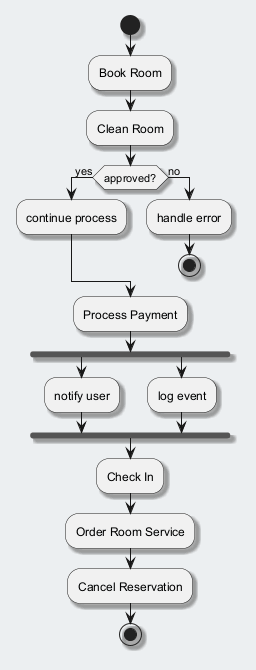

The diagram above was rendered by PlantUML. Its source (embedded in the PNG):
@startuml
skinparam backgroundColor #ECEFF1
skinparam classBackgroundColor #FFFFFF
skinparam classBorderColor #455A64
skinparam shadowing true
start
:Book Room;
:Clean Room;
if (approved?) then (yes)
:continue process;
else (no)
:handle error;
stop
endif
:Process Payment;
fork
:notify user;
fork again
:log event;
end fork
:Check In;
:Order Room Service;
:Cancel Reservation;
stop
@enduml